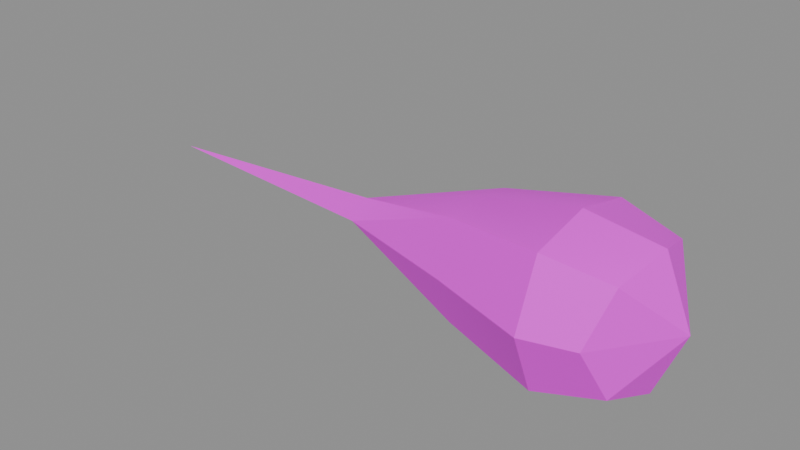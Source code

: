 # Source: w_spike.blend  (saved by Blender 5.2.45; exported with 4.5.12 LTS)
import bpy
from mathutils import Matrix  # noqa: F401  (used for matrix-valued properties, if any)

bpy.ops.wm.read_factory_settings(use_empty=True)
scene = bpy.context.scene
scene.name = 'Scene'

# ---- collections
col_anchors = bpy.data.collections.new('anchors'); scene.collection.children.link(col_anchors)

# ---- images (referenced by path relative to the original .blend; pixels are not part of the script)
import os
ASSET_DIR = os.environ.get("B2B_ASSET_DIR", "")  # directory of the original .blend (textures are referenced by path, not embedded)
HERE = os.path.dirname(os.path.abspath(__file__))  # packed textures are extracted next to this script under _unpacked/

def load_image(name, relpath, width, height, colorspace="sRGB"):
    """Load a texture the original file referenced (path relative to the .blend, or extracted next to this script)."""
    p = next((c for c in (os.path.join(HERE, relpath), os.path.join(ASSET_DIR, relpath)) if relpath and os.path.exists(c)), "")
    if p:
        img = bpy.data.images.load(p, check_existing=True)
        img.name = name
    else:  # same state as the original file: an image datablock whose file is absent (Cycles renders it pink)
        img = bpy.data.images.new(name, width, height)
        img.source = "FILE"
        img.filepath = "//" + (relpath or name)
    img.colorspace_settings.name = colorspace
    return img
img_w_spike_skin0 = load_image('w_spike_skin0', 'w_spike_skin0.png', 1024, 1024, 'sRGB')

# ---- materials (node trees are filled in below, after node groups)
mat_w_spike = bpy.data.materials.new('w_spike')

# ---- material node trees
mat_w_spike.use_nodes = True; mat_w_spike.node_tree.nodes.clear()
_N = mat_w_spike.node_tree.nodes; _L = mat_w_spike.node_tree.links
n0 = _N.new('ShaderNodeBsdfPrincipled'); n0.name = 'Principled BSDF'; n0.location = (-200, 100)
n0.inputs[10].default_value = 0.005
n1 = _N.new('ShaderNodeOutputMaterial'); n1.name = 'Material Output'; n1.location = (200, 100)
n2 = _N.new('ShaderNodeTexImage'); n2.name = 'Image Texture'; n2.location = (0, 0)
n2.image = img_w_spike_skin0
n2.interpolation = 'Closest'
_L.new(n0.outputs[0], n1.inputs[0])
_L.new(n2.outputs[0], n0.inputs[0])
n1.is_active_output = True

# ---- meshes
me_w_spike = bpy.data.meshes.new('w_spike')
me_w_spike.from_pydata([(10.73, -1.006, -1.011), (10.46, -1.492, -0.00598), (9.471, -1.77, -0.00598), (9.471, -1.256, -1.262), (10.96, -0.006941, -1.322), (9.471, -0.006941, -1.525), (7.486, -0.7566, -1.011), (7.486, -0.006941, -1.118), (7.486, -1.118, -0.00598), (4.961, -0.006941, -0.317), (4.961, -0.006941, 0.305), (7.486, -0.006941, 1.106), (7.486, 0.7427, 0.9987), (9.471, -0.006941, 1.525), (9.471, 1.242, 1.25), (7.486, 1.104, -0.00598), (9.471, 1.77, -0.00598), (10.73, 0.9926, 0.9987), (10.46, 1.478, -0.00598), (10.96, -0.006941, 1.31), (4.961, 0.4095, -0.00598), (0.0, -0.006941, -0.00598), (11.5, -0.006941, -0.00598), (4.961, -0.4234, -0.00598), (10.73, 0.9926, -1.011), (9.471, 1.242, -1.262), (7.486, 0.7427, -1.011), (7.486, -0.7566, 0.9987), (10.73, -1.006, 0.9987), (9.471, -1.256, 1.25)], [], [(2, 0, 1), (2, 3, 0), (3, 4, 0), (3, 5, 4), (5, 6, 7), (5, 3, 6), (3, 8, 6), (3, 2, 8), (6, 9, 7), (12, 10, 11), (13, 12, 11), (13, 14, 12), (14, 15, 12), (14, 16, 15), (16, 17, 18), (16, 14, 17), (14, 19, 17), (14, 13, 19), (21, 10, 20), (18, 17, 22), (19, 22, 17), (1, 0, 22), (4, 22, 0), (21, 9, 23), (24, 16, 18), (24, 25, 16), (4, 25, 24), (4, 5, 25), (25, 7, 26), (25, 5, 7), (16, 26, 15), (16, 25, 26), (26, 20, 15), (22, 24, 18), (4, 24, 22), (21, 20, 9), (21, 23, 10), (27, 23, 8), (28, 2, 1), (28, 29, 2), (19, 29, 28), (19, 13, 29), (29, 11, 27), (29, 13, 11), (2, 27, 8), (2, 29, 27), (1, 22, 28), (19, 28, 22), (23, 6, 8), (9, 6, 23), (9, 26, 7), (20, 26, 9), (12, 20, 10), (20, 12, 15), (27, 10, 23), (10, 27, 11)])
me_w_spike.polygons.foreach_set('use_smooth', [True] * 56)
_k = set([(0, 1), (0, 3), (0, 4), (0, 22), (1, 2), (1, 22), (1, 28), (2, 3), (2, 8), (2, 29), (3, 5), (3, 6), (4, 5), (4, 22), (4, 24), (5, 25), (6, 9), (6, 23), (8, 23), (9, 21), (9, 26), (10, 12), (10, 21), (10, 27), (12, 14), (12, 20), (13, 14), (13, 19), (13, 29), (14, 16), (14, 17), (15, 16), (15, 20), (16, 18), (16, 25), (17, 18), (17, 19), (17, 22), (18, 22), (18, 24), (19, 22), (19, 28), (20, 21), (20, 26), (21, 23), (22, 24), (22, 28), (23, 27), (24, 25), (25, 26), (27, 29), (28, 29)])
me_w_spike.attributes.new('sharp_edge', 'BOOLEAN', 'EDGE').data.foreach_set('value', [ (min(e.vertices), max(e.vertices)) in _k for e in me_w_spike.edges])
_uv = me_w_spike.uv_layers.new(name='UVMap')
_uv.uv.foreach_set('vector', [0.8828, 0.7578, 0.8047, 0.8203, 0.9141, 0.8203, 0.8828, 0.7578, 0.8047, 0.7109, 0.8047, 0.8203, 0.8047, 0.7109, 0.7266, 0.8203, 0.8047, 0.8203, 0.8047, 0.7109, 0.7266, 0.7109, 0.7266, 0.8203, 0.7266, 0.7109, 0.7891, 0.6172, 0.7266, 0.6172, 0.7266, 0.7109, 0.8047, 0.7109, 0.7891, 0.6172, 0.8047, 0.7109, 0.8359, 0.6172, 0.7891, 0.6172, 0.8047, 0.7109, 0.8828, 0.7578, 0.8359, 0.6172, 0.7891, 0.6172, 0.7266, 0.4453, 0.7266, 0.6172, 0.2109, 0.6172, 0.2734, 0.4453, 0.2734, 0.6172, 0.2734, 0.7109, 0.2109, 0.6172, 0.2734, 0.6172, 0.2734, 0.7109, 0.2109, 0.7109, 0.2109, 0.6172, 0.2109, 0.7109, 0.1641, 0.6172, 0.2109, 0.6172, 0.2109, 0.7109, 0.1172, 0.7578, 0.1641, 0.6172, 0.1172, 0.7578, 0.1953, 0.8203, 0.07031, 0.8203, 0.1172, 0.7578, 0.2109, 0.7109, 0.1953, 0.8203, 0.2109, 0.7109, 0.2734, 0.8203, 0.1953, 0.8203, 0.2109, 0.7109, 0.2734, 0.7109, 0.2734, 0.8203, 0.2734, 0.05469, 0.2734, 0.4453, 0.1953, 0.4453, 0.07031, 0.8203, 0.1953, 0.8203, 0.2734, 0.9609, 0.2734, 0.8203, 0.2734, 0.9609, 0.1953, 0.8203, 0.9141, 0.8203, 0.8047, 0.8203, 0.7266, 0.9609, 0.7266, 0.8203, 0.7266, 0.9609, 0.8047, 0.8203, 0.7266, 0.05469, 0.7266, 0.4453, 0.8047, 0.4453, 0.6484, 0.8203, 0.5703, 0.7578, 0.5234, 0.8203, 0.6484, 0.8203, 0.6641, 0.7109, 0.5703, 0.7578, 0.7266, 0.8203, 0.6641, 0.7109, 0.6484, 0.8203, 0.7266, 0.8203, 0.7266, 0.7109, 0.6641, 0.7109, 0.6641, 0.7109, 0.7266, 0.6172, 0.6641, 0.6172, 0.6641, 0.7109, 0.7266, 0.7109, 0.7266, 0.6172, 0.5703, 0.7578, 0.6641, 0.6172, 0.6172, 0.6172, 0.5703, 0.7578, 0.6641, 0.7109, 0.6641, 0.6172, 0.6641, 0.6172, 0.6484, 0.4453, 0.6172, 0.6172, 0.7266, 0.9609, 0.6484, 0.8203, 0.5234, 0.8203, 0.7266, 0.8203, 0.6484, 0.8203, 0.7266, 0.9609, 0.7266, 0.05469, 0.6484, 0.4453, 0.7266, 0.4453, 0.2734, 0.05469, 0.3516, 0.4453, 0.2734, 0.4453, 0.3359, 0.6172, 0.3516, 0.4453, 0.3828, 0.6172, 0.3516, 0.8203, 0.4297, 0.7578, 0.4609, 0.8203, 0.3516, 0.8203, 0.3516, 0.7109, 0.4297, 0.7578, 0.2734, 0.8203, 0.3516, 0.7109, 0.3516, 0.8203, 0.2734, 0.8203, 0.2734, 0.7109, 0.3516, 0.7109, 0.3516, 0.7109, 0.2734, 0.6172, 0.3359, 0.6172, 0.3516, 0.7109, 0.2734, 0.7109, 0.2734, 0.6172, 0.4297, 0.7578, 0.3359, 0.6172, 0.3828, 0.6172, 0.4297, 0.7578, 0.3516, 0.7109, 0.3359, 0.6172, 0.4609, 0.8203, 0.2734, 0.9609, 0.3516, 0.8203, 0.2734, 0.8203, 0.3516, 0.8203, 0.2734, 0.9609, 0.8047, 0.4453, 0.7891, 0.6172, 0.8359, 0.6172, 0.7266, 0.4453, 0.7891, 0.6172, 0.8047, 0.4453, 0.7266, 0.4453, 0.6641, 0.6172, 0.7266, 0.6172, 0.6484, 0.4453, 0.6641, 0.6172, 0.7266, 0.4453, 0.2109, 0.6172, 0.1953, 0.4453, 0.2734, 0.4453, 0.1953, 0.4453, 0.2109, 0.6172, 0.1641, 0.6172, 0.3359, 0.6172, 0.2734, 0.4453, 0.3516, 0.4453, 0.2734, 0.4453, 0.3359, 0.6172, 0.2734, 0.6172])
me_w_spike.materials.append(mat_w_spike)
me_w_spike.update()

# ---- objects
ob_w_spike = bpy.data.objects.new('w_spike', me_w_spike)

# ---- transforms, parenting, visibility, modifiers, constraints
ob_w_spike.location = (0.0, 0.0, 0.0)

# ---- collection membership
scene.collection.objects.link(ob_w_spike)

# ---- scene / render settings (as saved in the file)
scene.frame_start = 1; scene.frame_end = 250; scene.frame_set(1)
scene.render.engine = 'BLENDER_EEVEE_NEXT'
scene.render.bake_bias = 0.0
scene.render.bake_samples = 0
scene.render.compositor_device = 'GPU'
scene.eevee.use_volume_custom_range = False
scene.eevee.fast_gi_thickness_near = 0.1
scene.eevee.fast_gi_thickness_far = 0.0
scene.eevee.ray_tracing_options.screen_trace_thickness = 0.1
bpy.context.view_layer.update()

# ---- added for rendering (the .blend has no active camera and no usable light): camera, sun + grey world if the file has none
cam_auto = bpy.data.cameras.new('AutoCamera')
cam_auto.lens = 50.0
cam_auto.sensor_width = 36.0
cam_auto.clip_end = 1000.0
ob_auto_camera = bpy.data.objects.new('AutoCamera', cam_auto)
scene.collection.objects.link(ob_auto_camera)
ob_auto_camera.location = (17.2349, -13.7818, 9.1879)
ob_auto_camera.rotation_euler = (1.09748, -7.21219e-08, 0.694738)
scene.camera = ob_auto_camera
light_auto_sun = bpy.data.lights.new('AutoSun', 'SUN')
light_auto_sun.energy = 3.0
light_auto_sun.angle = 0.0523599
ob_auto_sun = bpy.data.objects.new('AutoSun', light_auto_sun)
scene.collection.objects.link(ob_auto_sun)
ob_auto_sun.rotation_euler = (0.872665, 0.174533, 0.523599)
if scene.world is None:
    world_auto = bpy.data.worlds.new('AutoWorld')
    world_auto.color = (0.3, 0.3, 0.3)
    scene.world = world_auto
bpy.context.view_layer.update()
